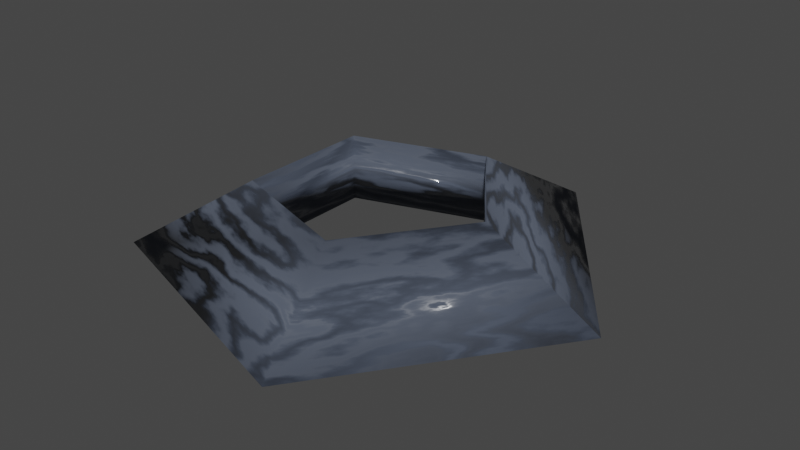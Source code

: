 # Source: teleportMigSafe.blend  (saved by Blender 2.82.7; exported with 4.5.12 LTS)
import bpy
from mathutils import Matrix  # noqa: F401  (used for matrix-valued properties, if any)

bpy.ops.wm.read_factory_settings(use_empty=True)
scene = bpy.context.scene
scene.name = 'Scene'

# ---- collections
col_collection = bpy.data.collections.new('Collection'); scene.collection.children.link(col_collection)

# ---- images (referenced by path relative to the original .blend; pixels are not part of the script)
import os
ASSET_DIR = os.environ.get("B2B_ASSET_DIR", "")  # directory of the original .blend (textures are referenced by path, not embedded)
HERE = os.path.dirname(os.path.abspath(__file__))  # packed textures are extracted next to this script under _unpacked/

def load_image(name, relpath, width, height, colorspace="sRGB"):
    """Load a texture the original file referenced (path relative to the .blend, or extracted next to this script)."""
    p = next((c for c in (os.path.join(HERE, relpath), os.path.join(ASSET_DIR, relpath)) if relpath and os.path.exists(c)), "")
    if p:
        img = bpy.data.images.load(p, check_existing=True)
        img.name = name
    else:  # same state as the original file: an image datablock whose file is absent (Cycles renders it pink)
        img = bpy.data.images.new(name, width, height)
        img.source = "FILE"
        img.filepath = "//" + (relpath or name)
    img.colorspace_settings.name = colorspace
    return img
img_texturebake = load_image('texturebake', 'teleportnormal.png', 1024, 1024, 'sRGB')

# ---- materials (node trees are filled in below, after node groups)
mat_material_001 = bpy.data.materials.new('Material.001')

# ---- material node trees
mat_material_001.use_nodes = True; mat_material_001.node_tree.nodes.clear()
_N = mat_material_001.node_tree.nodes; _L = mat_material_001.node_tree.links
n0 = _N.new('ShaderNodeOutputMaterial'); n0.name = 'Material Output'; n0.location = (536, 305)
n1 = _N.new('ShaderNodeTexWave'); n1.name = 'Wave Texture'; n1.location = (-643, 89)
n1.wave_type = 'RINGS'
n1.bands_direction = 'DIAGONAL'
n1.rings_direction = 'SPHERICAL'
n1.inputs[1].default_value = 0.9
n1.inputs[2].default_value = 36.7
n1.inputs[3].default_value = 16.0
n1.inputs[4].default_value = 1.4
n1.inputs[6].default_value = 1.571
n2 = _N.new('ShaderNodeBsdfPrincipled'); n2.name = 'Principled BSDF'; n2.location = (10, 300)
n2.distribution = 'GGX'
n2.subsurface_method = 'BURLEY'
n2.inputs[0].default_value = (0.06948, 0.08385, 0.1149, 1.0)
n2.inputs[3].default_value = 1.45
n2.inputs[13].default_value = 0.5182
n2.inputs[20].default_value = 0.0
n2.inputs[27].default_value = (0.0, 0.0, 0.0, 1.0)
n2.inputs[28].default_value = 1.0
n3 = _N.new('ShaderNodeTexImage'); n3.name = 'Image Texture'; n3.location = (525, 3)
n3.image = img_texturebake
n4 = _N.new('ShaderNodeNormalMap'); n4.name = 'Normal Map'; n4.location = (-353, -53)
n4.inputs[0].default_value = 0.2
_L.new(n2.outputs[0], n0.inputs[0])
_L.new(n1.outputs[0], n2.inputs[2])
_L.new(n1.outputs[0], n4.inputs[1])
_L.new(n4.outputs[0], n2.inputs[5])
n0.is_active_output = True

# ---- world
world_world = bpy.data.worlds.new('World'); scene.world = world_world
world_world.use_nodes = True; world_world.node_tree.nodes.clear()
_N = world_world.node_tree.nodes; _L = world_world.node_tree.links
n0 = _N.new('ShaderNodeOutputWorld'); n0.name = 'World Output'; n0.location = (300, 300)
n1 = _N.new('ShaderNodeBackground'); n1.name = 'Background'; n1.location = (10, 300)
n1.inputs[0].default_value = (0.05088, 0.05088, 0.05088, 1.0)
_L.new(n1.outputs[0], n0.inputs[0])
n0.is_active_output = True
world_world.color = (0.05088, 0.05088, 0.05088)
world_world.use_sun_shadow = False
world_world.sun_shadow_jitter_overblur = 0.0

# ---- meshes
me_torus = bpy.data.meshes.new('Torus')
me_torus.from_pydata([(0.75, 0.0, 0.0), (0.375, 0.0, 0.2165), (0.375, 0.0, -0.002579), (0.2318, 0.7133, 0.0), (0.1159, 0.3566, 0.2165), (0.1159, 0.3566, -0.002579), (-0.6068, 0.4408, 0.0), (-0.3034, 0.2204, 0.2165), (-0.3034, 0.2204, -0.002579), (-0.6068, -0.4408, 0.0), (-0.3034, -0.2204, 0.2165), (-0.3034, -0.2204, -0.002579), (0.2318, -0.7133, 0.0), (0.1159, -0.3566, 0.2165), (0.1159, -0.3566, -0.002579)], [], [(0, 3, 4, 1), (1, 4, 5, 2), (2, 5, 3, 0), (3, 6, 7, 4), (4, 7, 8, 5), (5, 8, 6, 3), (6, 9, 10, 7), (7, 10, 11, 8), (8, 11, 9, 6), (9, 12, 13, 10), (10, 13, 14, 11), (11, 14, 12, 9), (12, 0, 1, 13), (13, 1, 2, 14), (14, 2, 0, 12)])
me_torus.polygons.foreach_set('use_smooth', [True] * 15)
_uv = me_torus.uv_layers.new(name='UVMap')
_uv.uv.foreach_set('vector', [0.2757, 0.5583, 0.018, 0.437, 0.1337, 0.3584, 0.2626, 0.4191, 0.9291, 0.7123, 0.9291, 0.5698, 0.9999, 0.5698, 0.9999, 0.7123, 0.8308, 0.3018, 0.8308, 0.1594, 0.9289, 0.08815, 0.9289, 0.373, 0.018, 0.437, 0.0001197, 0.1527, 0.1248, 0.2163, 0.1337, 0.3584, 0.9291, 0.5698, 0.9291, 0.4274, 0.9999, 0.4274, 0.9999, 0.5698, 0.8308, 0.1594, 0.6954, 0.1154, 0.6579, 0.0001197, 0.9289, 0.08815, 0.0001197, 0.1527, 0.2406, 0.0001197, 0.245, 0.14, 0.1248, 0.2163, 0.9291, 0.4274, 0.9291, 0.285, 0.9999, 0.285, 0.9999, 0.4274, 0.6954, 0.1154, 0.6117, 0.2306, 0.4905, 0.2306, 0.6579, 0.0001197, 0.2406, 0.0001197, 0.4903, 0.1374, 0.3698, 0.2086, 0.245, 0.14, 0.9291, 0.285, 0.9291, 0.1425, 0.9999, 0.1425, 0.9999, 0.285, 0.6117, 0.2306, 0.6954, 0.3458, 0.6579, 0.461, 0.4905, 0.2306, 0.4903, 0.1374, 0.4903, 0.4222, 0.3698, 0.351, 0.3698, 0.2086, 0.9291, 0.1425, 0.9291, 0.0001197, 0.9999, 0.0001197, 0.9999, 0.1425, 0.6954, 0.3458, 0.8308, 0.3018, 0.9288, 0.373, 0.6579, 0.461])
me_torus.materials.append(mat_material_001)
me_torus.use_remesh_fix_poles = True
me_torus.use_remesh_preserve_attributes = False
me_torus.use_mirror_vertex_groups = False
me_torus.update()

# ---- objects
ob_torus = bpy.data.objects.new('Torus', me_torus)

# ---- transforms, parenting, visibility, modifiers, constraints
ob_torus.location = (0.0, 0.0, 0.0)
ob_torus.lineart.crease_threshold = 0.0

# ---- collection membership
col_collection.objects.link(ob_torus)

# ---- scene / render settings (as saved in the file)
scene.frame_start = 1; scene.frame_end = 250; scene.frame_set(1)
scene.render.engine = 'CYCLES'
scene.cycles.samples = 128
scene.cycles.sampling_pattern = 'TABULATED_SOBOL'
scene.cycles.use_adaptive_sampling = False
scene.cycles.use_light_tree = False
scene.cycles.bake_type = 'NORMAL'
scene.view_settings.view_transform = 'Filmic'
bpy.context.view_layer.update()

# ---- added for rendering (the .blend has no active camera and no usable light): camera, sun
cam_auto = bpy.data.cameras.new('AutoCamera')
cam_auto.lens = 50.0
cam_auto.sensor_width = 36.0
cam_auto.clip_end = 1000.0
ob_auto_camera = bpy.data.objects.new('AutoCamera', cam_auto)
scene.collection.objects.link(ob_auto_camera)
ob_auto_camera.location = (1.90439, -2.19933, 1.57318)
ob_auto_camera.rotation_euler = (1.09748, -7.21219e-08, 0.694738)
scene.camera = ob_auto_camera
light_auto_sun = bpy.data.lights.new('AutoSun', 'SUN')
light_auto_sun.energy = 3.0
light_auto_sun.angle = 0.0523599
ob_auto_sun = bpy.data.objects.new('AutoSun', light_auto_sun)
scene.collection.objects.link(ob_auto_sun)
ob_auto_sun.rotation_euler = (0.872665, 0.174533, 0.523599)
bpy.context.view_layer.update()

